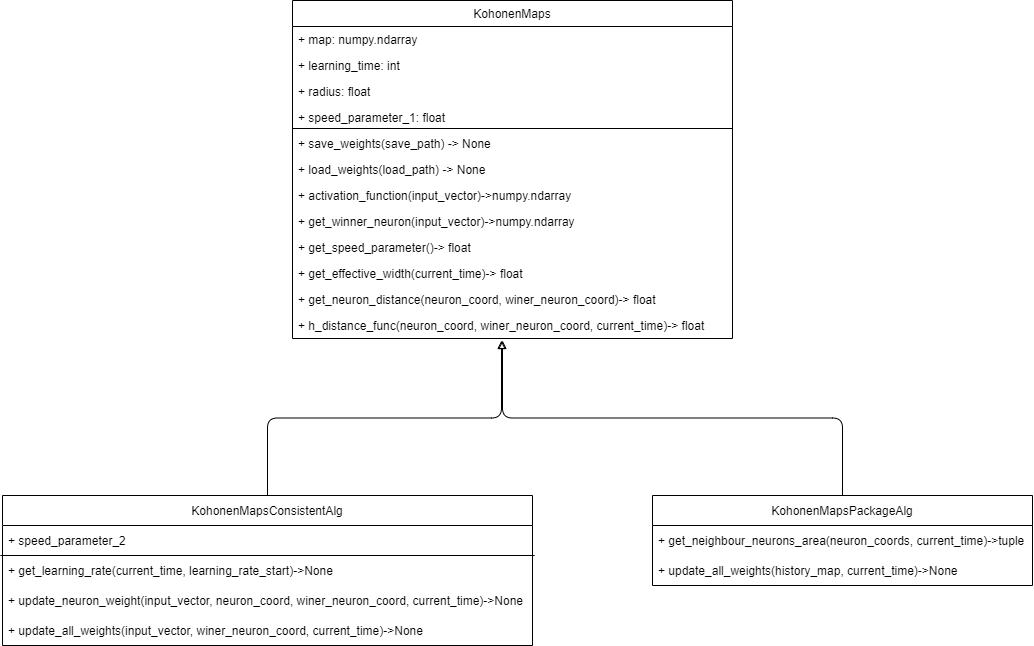

The diagram above was exported from draw.io. Its source (the exported page's mxGraphModel, read from the mxfile embedded in the PNG):
<mxGraphModel dx="1493" dy="330" grid="1" gridSize="10" guides="1" tooltips="1" connect="1" arrows="1" fold="1" page="1" pageScale="1" pageWidth="827" pageHeight="1169" math="0" shadow="0">
  <root>
    <mxCell id="0" />
    <mxCell id="1" parent="0" />
    <mxCell id="9" value="KohonenMaps" style="swimlane;fontStyle=0;childLayout=stackLayout;horizontal=1;startSize=26;fillColor=none;horizontalStack=0;resizeParent=1;resizeParentMax=0;resizeLast=0;collapsible=1;marginBottom=0;fontSize=12;" parent="1" vertex="1">
      <mxGeometry x="160" y="90" width="440" height="338" as="geometry" />
    </mxCell>
    <mxCell id="10" value="+ map: numpy.ndarray" style="text;strokeColor=none;fillColor=none;align=left;verticalAlign=top;spacingLeft=4;spacingRight=4;overflow=hidden;rotatable=0;points=[[0,0.5],[1,0.5]];portConstraint=eastwest;" parent="9" vertex="1">
      <mxGeometry y="26" width="440" height="26" as="geometry" />
    </mxCell>
    <mxCell id="11" value="+ learning_time: int" style="text;strokeColor=none;fillColor=none;align=left;verticalAlign=top;spacingLeft=4;spacingRight=4;overflow=hidden;rotatable=0;points=[[0,0.5],[1,0.5]];portConstraint=eastwest;" parent="9" vertex="1">
      <mxGeometry y="52" width="440" height="26" as="geometry" />
    </mxCell>
    <mxCell id="12" value="+ radius: float" style="text;strokeColor=none;fillColor=none;align=left;verticalAlign=top;spacingLeft=4;spacingRight=4;overflow=hidden;rotatable=0;points=[[0,0.5],[1,0.5]];portConstraint=eastwest;" parent="9" vertex="1">
      <mxGeometry y="78" width="440" height="26" as="geometry" />
    </mxCell>
    <mxCell id="14" value="+ speed_parameter_1: float" style="text;strokeColor=none;fillColor=none;align=left;verticalAlign=top;spacingLeft=4;spacingRight=4;overflow=hidden;rotatable=0;points=[[0,0.5],[1,0.5]];portConstraint=eastwest;" parent="9" vertex="1">
      <mxGeometry y="104" width="440" height="26" as="geometry" />
    </mxCell>
    <mxCell id="16" value="+ save_weights(save_path) -&gt; None" style="text;strokeColor=none;fillColor=none;align=left;verticalAlign=top;spacingLeft=4;spacingRight=4;overflow=hidden;rotatable=0;points=[[0,0.5],[1,0.5]];portConstraint=eastwest;" parent="9" vertex="1">
      <mxGeometry y="130" width="440" height="26" as="geometry" />
    </mxCell>
    <mxCell id="18" value="+ load_weights(load_path) -&gt; None" style="text;strokeColor=none;fillColor=none;align=left;verticalAlign=top;spacingLeft=4;spacingRight=4;overflow=hidden;rotatable=0;points=[[0,0.5],[1,0.5]];portConstraint=eastwest;" parent="9" vertex="1">
      <mxGeometry y="156" width="440" height="26" as="geometry" />
    </mxCell>
    <mxCell id="21" value="+ activation_function(input_vector)-&gt;numpy.ndarray" style="text;strokeColor=none;fillColor=none;align=left;verticalAlign=top;spacingLeft=4;spacingRight=4;overflow=hidden;rotatable=0;points=[[0,0.5],[1,0.5]];portConstraint=eastwest;" parent="9" vertex="1">
      <mxGeometry y="182" width="440" height="26" as="geometry" />
    </mxCell>
    <mxCell id="20" value="+ get_winner_neuron(input_vector)-&gt;numpy.ndarray" style="text;strokeColor=none;fillColor=none;align=left;verticalAlign=top;spacingLeft=4;spacingRight=4;overflow=hidden;rotatable=0;points=[[0,0.5],[1,0.5]];portConstraint=eastwest;" parent="9" vertex="1">
      <mxGeometry y="208" width="440" height="26" as="geometry" />
    </mxCell>
    <mxCell id="23" value="+ get_speed_parameter()-&gt; float" style="text;strokeColor=none;fillColor=none;align=left;verticalAlign=top;spacingLeft=4;spacingRight=4;overflow=hidden;rotatable=0;points=[[0,0.5],[1,0.5]];portConstraint=eastwest;" parent="9" vertex="1">
      <mxGeometry y="234" width="440" height="26" as="geometry" />
    </mxCell>
    <mxCell id="22" value="+ get_effective_width(current_time)-&gt; float" style="text;strokeColor=none;fillColor=none;align=left;verticalAlign=top;spacingLeft=4;spacingRight=4;overflow=hidden;rotatable=0;points=[[0,0.5],[1,0.5]];portConstraint=eastwest;" parent="9" vertex="1">
      <mxGeometry y="260" width="440" height="26" as="geometry" />
    </mxCell>
    <mxCell id="25" value="+ get_neuron_distance(neuron_coord, winer_neuron_coord)-&gt; float" style="text;strokeColor=none;fillColor=none;align=left;verticalAlign=top;spacingLeft=4;spacingRight=4;overflow=hidden;rotatable=0;points=[[0,0.5],[1,0.5]];portConstraint=eastwest;" parent="9" vertex="1">
      <mxGeometry y="286" width="440" height="26" as="geometry" />
    </mxCell>
    <mxCell id="24" value="+ h_distance_func(neuron_coord, winer_neuron_coord, current_time)-&gt; float" style="text;strokeColor=none;fillColor=none;align=left;verticalAlign=top;spacingLeft=4;spacingRight=4;overflow=hidden;rotatable=0;points=[[0,0.5],[1,0.5]];portConstraint=eastwest;" parent="9" vertex="1">
      <mxGeometry y="312" width="440" height="26" as="geometry" />
    </mxCell>
    <mxCell id="19" value="" style="endArrow=none;html=1;" parent="9" edge="1">
      <mxGeometry width="50" height="50" relative="1" as="geometry">
        <mxPoint y="128" as="sourcePoint" />
        <mxPoint x="440" y="128" as="targetPoint" />
      </mxGeometry>
    </mxCell>
    <mxCell id="43" style="edgeStyle=orthogonalEdgeStyle;html=1;exitX=0.5;exitY=0;exitDx=0;exitDy=0;endArrow=block;endFill=0;" edge="1" parent="1" source="30">
      <mxGeometry relative="1" as="geometry">
        <mxPoint x="369" y="430" as="targetPoint" />
      </mxGeometry>
    </mxCell>
    <mxCell id="30" value="KohonenMapsConsistentAlg" style="swimlane;fontStyle=0;childLayout=stackLayout;horizontal=1;startSize=30;horizontalStack=0;resizeParent=1;resizeParentMax=0;resizeLast=0;collapsible=1;marginBottom=0;fontSize=12;strokeColor=default;strokeWidth=1;" parent="1" vertex="1">
      <mxGeometry x="-130" y="585" width="530" height="150" as="geometry" />
    </mxCell>
    <mxCell id="31" value="+ speed_parameter_2" style="text;strokeColor=none;fillColor=none;align=left;verticalAlign=middle;spacingLeft=4;spacingRight=4;overflow=hidden;points=[[0,0.5],[1,0.5]];portConstraint=eastwest;rotatable=0;fontSize=12;" parent="30" vertex="1">
      <mxGeometry y="30" width="530" height="30" as="geometry" />
    </mxCell>
    <mxCell id="32" value="+ get_learning_rate(current_time, learning_rate_start)-&gt;None" style="text;strokeColor=none;fillColor=none;align=left;verticalAlign=middle;spacingLeft=4;spacingRight=4;overflow=hidden;points=[[0,0.5],[1,0.5]];portConstraint=eastwest;rotatable=0;fontSize=12;" parent="30" vertex="1">
      <mxGeometry y="60" width="530" height="30" as="geometry" />
    </mxCell>
    <mxCell id="33" value="+ update_neuron_weight(input_vector, neuron_coord, winer_neuron_coord, current_time)-&gt;None" style="text;strokeColor=none;fillColor=none;align=left;verticalAlign=middle;spacingLeft=4;spacingRight=4;overflow=hidden;points=[[0,0.5],[1,0.5]];portConstraint=eastwest;rotatable=0;fontSize=12;" parent="30" vertex="1">
      <mxGeometry y="90" width="530" height="30" as="geometry" />
    </mxCell>
    <mxCell id="36" value="+ update_all_weights(input_vector, winer_neuron_coord, current_time)-&gt;None" style="text;strokeColor=none;fillColor=none;align=left;verticalAlign=middle;spacingLeft=4;spacingRight=4;overflow=hidden;points=[[0,0.5],[1,0.5]];portConstraint=eastwest;rotatable=0;fontSize=12;" parent="30" vertex="1">
      <mxGeometry y="120" width="530" height="30" as="geometry" />
    </mxCell>
    <mxCell id="35" value="" style="endArrow=none;html=1;fontSize=12;exitX=-0.004;exitY=0;exitDx=0;exitDy=0;exitPerimeter=0;entryX=1.004;entryY=0;entryDx=0;entryDy=0;entryPerimeter=0;" parent="30" source="32" target="32" edge="1">
      <mxGeometry width="50" height="50" relative="1" as="geometry">
        <mxPoint x="270" y="90" as="sourcePoint" />
        <mxPoint x="320" y="40" as="targetPoint" />
      </mxGeometry>
    </mxCell>
    <mxCell id="48" style="edgeStyle=orthogonalEdgeStyle;html=1;exitX=0.5;exitY=0;exitDx=0;exitDy=0;endArrow=block;endFill=0;jumpSize=6;" edge="1" parent="1" source="37">
      <mxGeometry relative="1" as="geometry">
        <mxPoint x="370" y="430" as="targetPoint" />
      </mxGeometry>
    </mxCell>
    <mxCell id="37" value="KohonenMapsPackageAlg" style="swimlane;fontStyle=0;childLayout=stackLayout;horizontal=1;startSize=30;horizontalStack=0;resizeParent=1;resizeParentMax=0;resizeLast=0;collapsible=1;marginBottom=0;fontSize=12;strokeColor=default;strokeWidth=1;" vertex="1" parent="1">
      <mxGeometry x="520" y="585" width="380" height="90" as="geometry" />
    </mxCell>
    <mxCell id="39" value="+ get_neighbour_neurons_area(neuron_coords, current_time)-&gt;tuple" style="text;strokeColor=none;fillColor=none;align=left;verticalAlign=middle;spacingLeft=4;spacingRight=4;overflow=hidden;points=[[0,0.5],[1,0.5]];portConstraint=eastwest;rotatable=0;fontSize=12;" vertex="1" parent="37">
      <mxGeometry y="30" width="380" height="30" as="geometry" />
    </mxCell>
    <mxCell id="40" value="+ update_all_weights(history_map, current_time)-&gt;None" style="text;strokeColor=none;fillColor=none;align=left;verticalAlign=middle;spacingLeft=4;spacingRight=4;overflow=hidden;points=[[0,0.5],[1,0.5]];portConstraint=eastwest;rotatable=0;fontSize=12;" vertex="1" parent="37">
      <mxGeometry y="60" width="380" height="30" as="geometry" />
    </mxCell>
  </root>
</mxGraphModel>